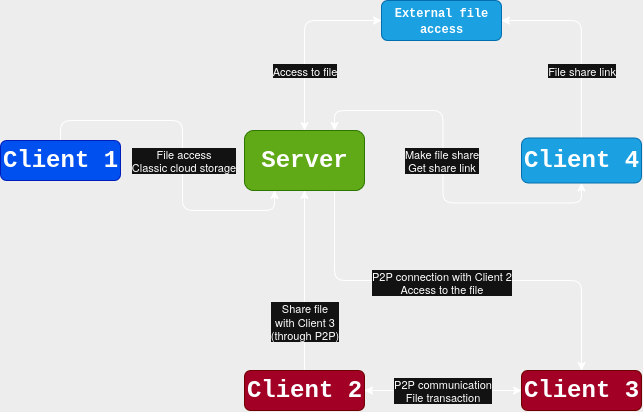

The diagram above was exported from draw.io. Its source (the exported page's mxGraphModel, read from the mxfile embedded in the PNG):
<mxGraphModel dx="954" dy="562" grid="1" gridSize="10" guides="1" tooltips="1" connect="1" arrows="1" fold="1" page="1" pageScale="1" pageWidth="700" pageHeight="150" background="#000000" math="0" shadow="0" adaptiveColors="simple">
  <root>
    <mxCell id="0" />
    <mxCell id="1" parent="0" />
    <mxCell id="zVLfJ1bxltat4gmM51bO-13" style="edgeStyle=orthogonalEdgeStyle;rounded=1;orthogonalLoop=1;jettySize=auto;html=1;exitX=0.75;exitY=1;exitDx=0;exitDy=0;entryX=0.5;entryY=0;entryDx=0;entryDy=0;" parent="1" source="zVLfJ1bxltat4gmM51bO-1" target="zVLfJ1bxltat4gmM51bO-6" edge="1">
      <mxGeometry relative="1" as="geometry" />
    </mxCell>
    <mxCell id="zVLfJ1bxltat4gmM51bO-14" value="P2P connection with Client 2&lt;br&gt;Access to the file" style="edgeLabel;html=1;align=center;verticalAlign=middle;resizable=0;points=[];rounded=1;" parent="zVLfJ1bxltat4gmM51bO-13" vertex="1" connectable="0">
      <mxGeometry x="0.1149" y="-2" relative="1" as="geometry">
        <mxPoint x="-41" as="offset" />
      </mxGeometry>
    </mxCell>
    <mxCell id="zVLfJ1bxltat4gmM51bO-21" style="edgeStyle=orthogonalEdgeStyle;rounded=1;orthogonalLoop=1;jettySize=auto;html=1;exitX=0.5;exitY=0;exitDx=0;exitDy=0;entryX=0;entryY=0.5;entryDx=0;entryDy=0;startArrow=classic;startFill=1;" parent="1" source="zVLfJ1bxltat4gmM51bO-1" target="zVLfJ1bxltat4gmM51bO-20" edge="1">
      <mxGeometry relative="1" as="geometry" />
    </mxCell>
    <mxCell id="zVLfJ1bxltat4gmM51bO-22" value="&lt;div&gt;Access to file&lt;/div&gt;" style="edgeLabel;html=1;align=center;verticalAlign=middle;resizable=0;points=[];rounded=1;" parent="zVLfJ1bxltat4gmM51bO-21" vertex="1" connectable="0">
      <mxGeometry x="-0.1555" relative="1" as="geometry">
        <mxPoint y="19" as="offset" />
      </mxGeometry>
    </mxCell>
    <mxCell id="zVLfJ1bxltat4gmM51bO-1" value="&lt;font face=&quot;Courier New&quot; style=&quot;font-size: 24px;&quot;&gt;&lt;b&gt;Server&lt;/b&gt;&lt;/font&gt;" style="rounded=1;whiteSpace=wrap;html=1;fillColor=#60a917;fontColor=#ffffff;strokeColor=#2D7600;" parent="1" vertex="1">
      <mxGeometry x="274" y="140" width="120" height="60" as="geometry" />
    </mxCell>
    <mxCell id="zVLfJ1bxltat4gmM51bO-7" style="edgeStyle=orthogonalEdgeStyle;rounded=1;orthogonalLoop=1;jettySize=auto;html=1;exitX=0.5;exitY=0;exitDx=0;exitDy=0;entryX=0.25;entryY=1;entryDx=0;entryDy=0;" parent="1" source="zVLfJ1bxltat4gmM51bO-3" target="zVLfJ1bxltat4gmM51bO-1" edge="1">
      <mxGeometry relative="1" as="geometry" />
    </mxCell>
    <mxCell id="zVLfJ1bxltat4gmM51bO-10" value="File access&lt;br&gt;Classic cloud storage" style="edgeLabel;html=1;align=center;verticalAlign=middle;resizable=0;points=[];rounded=1;" parent="zVLfJ1bxltat4gmM51bO-7" vertex="1" connectable="0">
      <mxGeometry x="0.0976" y="1" relative="1" as="geometry">
        <mxPoint y="-7" as="offset" />
      </mxGeometry>
    </mxCell>
    <mxCell id="zVLfJ1bxltat4gmM51bO-3" value="&lt;font style=&quot;font-size: 24px;&quot;&gt;&lt;b&gt;Client 1&lt;br&gt;&lt;/b&gt;&lt;/font&gt;" style="rounded=1;whiteSpace=wrap;html=1;fillColor=#0050ef;fontColor=#ffffff;strokeColor=#001DBC;fontFamily=Courier New;" parent="1" vertex="1">
      <mxGeometry x="30" y="150" width="120" height="40" as="geometry" />
    </mxCell>
    <mxCell id="zVLfJ1bxltat4gmM51bO-8" style="edgeStyle=orthogonalEdgeStyle;rounded=1;orthogonalLoop=1;jettySize=auto;html=1;exitX=0.5;exitY=0;exitDx=0;exitDy=0;entryX=0.5;entryY=1;entryDx=0;entryDy=0;" parent="1" source="zVLfJ1bxltat4gmM51bO-4" target="zVLfJ1bxltat4gmM51bO-1" edge="1">
      <mxGeometry relative="1" as="geometry" />
    </mxCell>
    <mxCell id="zVLfJ1bxltat4gmM51bO-11" value="Share file&lt;br&gt;with Client 3&lt;br&gt;(through P2P)" style="edgeLabel;html=1;align=center;verticalAlign=middle;resizable=0;points=[];rounded=1;" parent="zVLfJ1bxltat4gmM51bO-8" vertex="1" connectable="0">
      <mxGeometry x="-0.2272" y="1" relative="1" as="geometry">
        <mxPoint x="1" y="20" as="offset" />
      </mxGeometry>
    </mxCell>
    <mxCell id="zVLfJ1bxltat4gmM51bO-4" value="&lt;font&gt;&lt;b&gt;Client 2&lt;br&gt;&lt;/b&gt;&lt;/font&gt;" style="rounded=1;whiteSpace=wrap;html=1;fillColor=#a20025;fontColor=#ffffff;strokeColor=#6F0000;fontSize=24;fontFamily=Courier New;" parent="1" vertex="1">
      <mxGeometry x="274" y="380" width="120" height="40" as="geometry" />
    </mxCell>
    <mxCell id="zVLfJ1bxltat4gmM51bO-15" style="edgeStyle=orthogonalEdgeStyle;rounded=1;orthogonalLoop=1;jettySize=auto;html=1;exitX=0;exitY=0.5;exitDx=0;exitDy=0;entryX=1;entryY=0.5;entryDx=0;entryDy=0;startArrow=classic;startFill=1;" parent="1" source="zVLfJ1bxltat4gmM51bO-6" target="zVLfJ1bxltat4gmM51bO-4" edge="1">
      <mxGeometry relative="1" as="geometry" />
    </mxCell>
    <mxCell id="zVLfJ1bxltat4gmM51bO-16" value="P2P communication&lt;br&gt;File transaction" style="edgeLabel;html=1;align=center;verticalAlign=middle;resizable=0;points=[];rounded=1;" parent="zVLfJ1bxltat4gmM51bO-15" vertex="1" connectable="0">
      <mxGeometry x="-0.136" relative="1" as="geometry">
        <mxPoint x="-12" as="offset" />
      </mxGeometry>
    </mxCell>
    <mxCell id="zVLfJ1bxltat4gmM51bO-6" value="&lt;div&gt;&lt;font&gt;&lt;b&gt;Client 3&lt;/b&gt;&lt;/font&gt;&lt;/div&gt;" style="rounded=1;whiteSpace=wrap;html=1;fillColor=#a20025;fontColor=#ffffff;strokeColor=#6F0000;fontSize=24;fontFamily=Courier New;" parent="1" vertex="1">
      <mxGeometry x="551" y="380" width="120" height="40" as="geometry" />
    </mxCell>
    <mxCell id="zVLfJ1bxltat4gmM51bO-18" style="edgeStyle=orthogonalEdgeStyle;rounded=1;orthogonalLoop=1;jettySize=auto;html=1;exitX=0.5;exitY=1;exitDx=0;exitDy=0;entryX=0.75;entryY=0;entryDx=0;entryDy=0;startArrow=classic;startFill=1;" parent="1" source="zVLfJ1bxltat4gmM51bO-17" target="zVLfJ1bxltat4gmM51bO-1" edge="1">
      <mxGeometry relative="1" as="geometry" />
    </mxCell>
    <mxCell id="zVLfJ1bxltat4gmM51bO-19" value="&lt;div&gt;Make file share&lt;br&gt;Get share link&lt;/div&gt;" style="edgeLabel;html=1;align=center;verticalAlign=middle;resizable=0;points=[];rounded=1;" parent="zVLfJ1bxltat4gmM51bO-18" vertex="1" connectable="0">
      <mxGeometry x="-0.2348" relative="1" as="geometry">
        <mxPoint x="-15" y="-43" as="offset" />
      </mxGeometry>
    </mxCell>
    <mxCell id="zVLfJ1bxltat4gmM51bO-24" style="edgeStyle=orthogonalEdgeStyle;rounded=1;orthogonalLoop=1;jettySize=auto;html=1;exitX=0.5;exitY=0;exitDx=0;exitDy=0;entryX=1;entryY=0.5;entryDx=0;entryDy=0;" parent="1" source="zVLfJ1bxltat4gmM51bO-17" target="zVLfJ1bxltat4gmM51bO-20" edge="1">
      <mxGeometry relative="1" as="geometry" />
    </mxCell>
    <mxCell id="zVLfJ1bxltat4gmM51bO-26" value="File share link" style="edgeLabel;html=1;align=center;verticalAlign=middle;resizable=0;points=[];rounded=1;" parent="zVLfJ1bxltat4gmM51bO-24" vertex="1" connectable="0">
      <mxGeometry x="-0.2869" y="-1" relative="1" as="geometry">
        <mxPoint x="-1" y="3" as="offset" />
      </mxGeometry>
    </mxCell>
    <mxCell id="zVLfJ1bxltat4gmM51bO-17" value="&lt;div&gt;&lt;font&gt;&lt;b&gt;Client 4&lt;/b&gt;&lt;/font&gt;&lt;/div&gt;" style="rounded=1;whiteSpace=wrap;html=1;fillColor=#1ba1e2;fontColor=#ffffff;strokeColor=#006EAF;fontSize=24;fontFamily=Courier New;" parent="1" vertex="1">
      <mxGeometry x="551" y="147.5" width="120" height="45" as="geometry" />
    </mxCell>
    <mxCell id="zVLfJ1bxltat4gmM51bO-20" value="&lt;font face=&quot;Courier New&quot;&gt;&lt;b&gt;External file&lt;br&gt;&lt;/b&gt;&lt;/font&gt;&lt;div&gt;&lt;font face=&quot;Courier New&quot;&gt;&lt;b&gt;access&lt;/b&gt;&lt;/font&gt;&lt;/div&gt;" style="rounded=1;whiteSpace=wrap;html=1;fillColor=#1ba1e2;fontColor=#ffffff;strokeColor=#006EAF;" parent="1" vertex="1">
      <mxGeometry x="411" y="10" width="120" height="40" as="geometry" />
    </mxCell>
  </root>
</mxGraphModel>